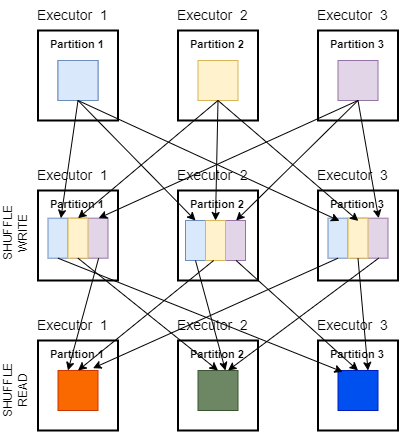

The diagram above was exported from draw.io. Its source (the exported page's mxGraphModel, read from the mxfile embedded in the PNG):
<mxGraphModel dx="1195" dy="650" grid="1" gridSize="10" guides="1" tooltips="1" connect="1" arrows="1" fold="1" page="1" pageScale="1" pageWidth="1654" pageHeight="2336" math="0" shadow="0">
  <root>
    <mxCell id="0" />
    <mxCell id="1" parent="0" />
    <mxCell id="uczSoBU6Z0MuaAUt63zf-12" value="&lt;font style=&quot;font-size: 14px;&quot;&gt;Executor&amp;nbsp; 1&lt;/font&gt;" style="text;html=1;align=left;verticalAlign=middle;whiteSpace=wrap;rounded=0;fontSize=14;rotation=0;" vertex="1" parent="1">
      <mxGeometry x="400" y="570" width="85" height="30" as="geometry" />
    </mxCell>
    <mxCell id="uczSoBU6Z0MuaAUt63zf-23" value="" style="group" vertex="1" connectable="0" parent="1">
      <mxGeometry x="620" y="610" width="105" height="120" as="geometry" />
    </mxCell>
    <mxCell id="uczSoBU6Z0MuaAUt63zf-9" value="" style="rounded=0;whiteSpace=wrap;html=1;strokeWidth=2;fontSize=11;align=left;" vertex="1" parent="uczSoBU6Z0MuaAUt63zf-23">
      <mxGeometry x="-217.5" y="-10" width="80" height="90" as="geometry" />
    </mxCell>
    <mxCell id="uczSoBU6Z0MuaAUt63zf-11" value="&lt;b style=&quot;font-size: 11px;&quot;&gt;Partition 1&lt;/b&gt;" style="text;html=1;align=left;verticalAlign=middle;whiteSpace=wrap;rounded=0;fontSize=11;" vertex="1" parent="uczSoBU6Z0MuaAUt63zf-23">
      <mxGeometry x="-207.5" y="-10" width="60" height="27.69" as="geometry" />
    </mxCell>
    <mxCell id="uczSoBU6Z0MuaAUt63zf-31" value="&lt;font style=&quot;font-size: 14px;&quot;&gt;Executor&amp;nbsp; 3&lt;/font&gt;" style="text;html=1;align=left;verticalAlign=middle;whiteSpace=wrap;rounded=0;fontSize=14;rotation=0;" vertex="1" parent="uczSoBU6Z0MuaAUt63zf-23">
      <mxGeometry x="60" y="-40" width="85" height="30" as="geometry" />
    </mxCell>
    <mxCell id="uczSoBU6Z0MuaAUt63zf-32" value="" style="rounded=0;whiteSpace=wrap;html=1;strokeWidth=2;fontSize=11;align=left;" vertex="1" parent="uczSoBU6Z0MuaAUt63zf-23">
      <mxGeometry x="62.5" y="-10" width="80" height="90" as="geometry" />
    </mxCell>
    <mxCell id="uczSoBU6Z0MuaAUt63zf-33" value="&lt;b style=&quot;font-size: 11px;&quot;&gt;Partition 3&lt;/b&gt;" style="text;html=1;align=left;verticalAlign=middle;whiteSpace=wrap;rounded=0;fontSize=11;" vertex="1" parent="uczSoBU6Z0MuaAUt63zf-23">
      <mxGeometry x="72.5" y="-10" width="60" height="27.69" as="geometry" />
    </mxCell>
    <mxCell id="uczSoBU6Z0MuaAUt63zf-34" value="" style="rounded=0;whiteSpace=wrap;html=1;fillColor=#e1d5e7;strokeColor=#9673a6;" vertex="1" parent="uczSoBU6Z0MuaAUt63zf-23">
      <mxGeometry x="82.5" y="20" width="40" height="40" as="geometry" />
    </mxCell>
    <mxCell id="uczSoBU6Z0MuaAUt63zf-82" value="" style="rounded=0;whiteSpace=wrap;html=1;fillColor=#dae8fc;strokeColor=#6c8ebf;" vertex="1" parent="uczSoBU6Z0MuaAUt63zf-23">
      <mxGeometry x="-197.5" y="20" width="40" height="40" as="geometry" />
    </mxCell>
    <mxCell id="uczSoBU6Z0MuaAUt63zf-26" value="" style="rounded=0;whiteSpace=wrap;html=1;fillColor=#dae8fc;strokeColor=#6c8ebf;" vertex="1" parent="1">
      <mxGeometry x="422.5" y="630" width="40" height="40" as="geometry" />
    </mxCell>
    <mxCell id="uczSoBU6Z0MuaAUt63zf-27" value="&lt;font style=&quot;font-size: 14px;&quot;&gt;Executor&amp;nbsp; 2&lt;/font&gt;" style="text;html=1;align=left;verticalAlign=middle;whiteSpace=wrap;rounded=0;fontSize=14;rotation=0;" vertex="1" parent="1">
      <mxGeometry x="540" y="570" width="85" height="30" as="geometry" />
    </mxCell>
    <mxCell id="uczSoBU6Z0MuaAUt63zf-28" value="" style="rounded=0;whiteSpace=wrap;html=1;strokeWidth=2;fontSize=11;align=left;" vertex="1" parent="1">
      <mxGeometry x="542.5" y="600" width="80" height="90" as="geometry" />
    </mxCell>
    <mxCell id="uczSoBU6Z0MuaAUt63zf-29" value="&lt;b style=&quot;font-size: 11px;&quot;&gt;Partition 2&lt;/b&gt;" style="text;html=1;align=left;verticalAlign=middle;whiteSpace=wrap;rounded=0;fontSize=11;" vertex="1" parent="1">
      <mxGeometry x="552.5" y="600" width="60" height="27.69" as="geometry" />
    </mxCell>
    <mxCell id="uczSoBU6Z0MuaAUt63zf-30" value="" style="rounded=0;whiteSpace=wrap;html=1;fillColor=#fff2cc;strokeColor=#d6b656;" vertex="1" parent="1">
      <mxGeometry x="562.5" y="630" width="40" height="40" as="geometry" />
    </mxCell>
    <mxCell id="uczSoBU6Z0MuaAUt63zf-35" value="&lt;font style=&quot;font-size: 14px;&quot;&gt;Executor&amp;nbsp; 1&lt;/font&gt;" style="text;html=1;align=left;verticalAlign=middle;whiteSpace=wrap;rounded=0;fontSize=14;rotation=0;" vertex="1" parent="1">
      <mxGeometry x="400" y="730" width="85" height="30" as="geometry" />
    </mxCell>
    <mxCell id="uczSoBU6Z0MuaAUt63zf-36" value="" style="group" vertex="1" connectable="0" parent="1">
      <mxGeometry x="630" y="770" width="132.5" height="120" as="geometry" />
    </mxCell>
    <mxCell id="uczSoBU6Z0MuaAUt63zf-37" value="" style="rounded=0;whiteSpace=wrap;html=1;strokeWidth=2;fontSize=11;align=left;" vertex="1" parent="uczSoBU6Z0MuaAUt63zf-36">
      <mxGeometry x="-227.5" y="-10" width="80" height="90" as="geometry" />
    </mxCell>
    <mxCell id="uczSoBU6Z0MuaAUt63zf-38" value="&lt;b style=&quot;font-size: 11px;&quot;&gt;Partition 1&lt;/b&gt;" style="text;html=1;align=left;verticalAlign=middle;whiteSpace=wrap;rounded=0;fontSize=11;" vertex="1" parent="uczSoBU6Z0MuaAUt63zf-36">
      <mxGeometry x="-217.5" y="-10" width="60" height="27.69" as="geometry" />
    </mxCell>
    <mxCell id="uczSoBU6Z0MuaAUt63zf-39" value="&lt;font style=&quot;font-size: 14px;&quot;&gt;Executor&amp;nbsp; 3&lt;/font&gt;" style="text;html=1;align=left;verticalAlign=middle;whiteSpace=wrap;rounded=0;fontSize=14;rotation=0;" vertex="1" parent="uczSoBU6Z0MuaAUt63zf-36">
      <mxGeometry x="50" y="-40" width="85" height="30" as="geometry" />
    </mxCell>
    <mxCell id="uczSoBU6Z0MuaAUt63zf-40" value="" style="rounded=0;whiteSpace=wrap;html=1;strokeWidth=2;fontSize=11;align=left;" vertex="1" parent="uczSoBU6Z0MuaAUt63zf-36">
      <mxGeometry x="52.5" y="-10" width="80" height="90" as="geometry" />
    </mxCell>
    <mxCell id="uczSoBU6Z0MuaAUt63zf-41" value="&lt;b style=&quot;font-size: 11px;&quot;&gt;Partition 3&lt;/b&gt;" style="text;html=1;align=left;verticalAlign=middle;whiteSpace=wrap;rounded=0;fontSize=11;" vertex="1" parent="uczSoBU6Z0MuaAUt63zf-36">
      <mxGeometry x="62.5" y="-10" width="60" height="27.69" as="geometry" />
    </mxCell>
    <mxCell id="uczSoBU6Z0MuaAUt63zf-48" value="" style="group" vertex="1" connectable="0" parent="uczSoBU6Z0MuaAUt63zf-36">
      <mxGeometry x="-217.5" y="17.690000000000055" width="60" height="40" as="geometry" />
    </mxCell>
    <mxCell id="uczSoBU6Z0MuaAUt63zf-42" value="" style="rounded=0;whiteSpace=wrap;html=1;fillColor=#e1d5e7;strokeColor=#9673a6;" vertex="1" parent="uczSoBU6Z0MuaAUt63zf-48">
      <mxGeometry x="22.5" width="37.5" height="40" as="geometry" />
    </mxCell>
    <mxCell id="uczSoBU6Z0MuaAUt63zf-43" value="" style="rounded=0;whiteSpace=wrap;html=1;fillColor=#dae8fc;strokeColor=#6c8ebf;" vertex="1" parent="uczSoBU6Z0MuaAUt63zf-48">
      <mxGeometry width="20" height="40" as="geometry" />
    </mxCell>
    <mxCell id="uczSoBU6Z0MuaAUt63zf-47" value="" style="rounded=0;whiteSpace=wrap;html=1;fillColor=#fff2cc;strokeColor=#d6b656;" vertex="1" parent="uczSoBU6Z0MuaAUt63zf-48">
      <mxGeometry x="20" width="20" height="40" as="geometry" />
    </mxCell>
    <mxCell id="uczSoBU6Z0MuaAUt63zf-54" value="" style="group" vertex="1" connectable="0" parent="uczSoBU6Z0MuaAUt63zf-36">
      <mxGeometry x="62.5" y="17.690000000000055" width="60" height="40" as="geometry" />
    </mxCell>
    <mxCell id="uczSoBU6Z0MuaAUt63zf-55" value="" style="rounded=0;whiteSpace=wrap;html=1;fillColor=#e1d5e7;strokeColor=#9673a6;" vertex="1" parent="uczSoBU6Z0MuaAUt63zf-54">
      <mxGeometry x="22.5" width="37.5" height="40" as="geometry" />
    </mxCell>
    <mxCell id="uczSoBU6Z0MuaAUt63zf-56" value="" style="rounded=0;whiteSpace=wrap;html=1;fillColor=#dae8fc;strokeColor=#6c8ebf;" vertex="1" parent="uczSoBU6Z0MuaAUt63zf-54">
      <mxGeometry width="20" height="40" as="geometry" />
    </mxCell>
    <mxCell id="uczSoBU6Z0MuaAUt63zf-57" value="" style="rounded=0;whiteSpace=wrap;html=1;fillColor=#fff2cc;strokeColor=#d6b656;" vertex="1" parent="uczSoBU6Z0MuaAUt63zf-54">
      <mxGeometry x="20" width="20" height="40" as="geometry" />
    </mxCell>
    <mxCell id="uczSoBU6Z0MuaAUt63zf-44" value="&lt;font style=&quot;font-size: 14px;&quot;&gt;Executor&amp;nbsp; 2&lt;/font&gt;" style="text;html=1;align=left;verticalAlign=middle;whiteSpace=wrap;rounded=0;fontSize=14;rotation=0;" vertex="1" parent="1">
      <mxGeometry x="540" y="730" width="85" height="30" as="geometry" />
    </mxCell>
    <mxCell id="uczSoBU6Z0MuaAUt63zf-45" value="" style="rounded=0;whiteSpace=wrap;html=1;strokeWidth=2;fontSize=11;align=left;" vertex="1" parent="1">
      <mxGeometry x="542.5" y="760" width="80" height="90" as="geometry" />
    </mxCell>
    <mxCell id="uczSoBU6Z0MuaAUt63zf-46" value="&lt;b style=&quot;font-size: 11px;&quot;&gt;Partition 2&lt;/b&gt;" style="text;html=1;align=left;verticalAlign=middle;whiteSpace=wrap;rounded=0;fontSize=11;" vertex="1" parent="1">
      <mxGeometry x="552.5" y="760" width="60" height="27.69" as="geometry" />
    </mxCell>
    <mxCell id="uczSoBU6Z0MuaAUt63zf-50" value="" style="group" vertex="1" connectable="0" parent="1">
      <mxGeometry x="550" y="790" width="60" height="40" as="geometry" />
    </mxCell>
    <mxCell id="uczSoBU6Z0MuaAUt63zf-51" value="" style="rounded=0;whiteSpace=wrap;html=1;fillColor=#e1d5e7;strokeColor=#9673a6;" vertex="1" parent="uczSoBU6Z0MuaAUt63zf-50">
      <mxGeometry x="22.5" width="37.5" height="40" as="geometry" />
    </mxCell>
    <mxCell id="uczSoBU6Z0MuaAUt63zf-52" value="" style="rounded=0;whiteSpace=wrap;html=1;fillColor=#dae8fc;strokeColor=#6c8ebf;" vertex="1" parent="uczSoBU6Z0MuaAUt63zf-50">
      <mxGeometry width="20" height="40" as="geometry" />
    </mxCell>
    <mxCell id="uczSoBU6Z0MuaAUt63zf-53" value="" style="rounded=0;whiteSpace=wrap;html=1;fillColor=#fff2cc;strokeColor=#d6b656;" vertex="1" parent="uczSoBU6Z0MuaAUt63zf-50">
      <mxGeometry x="20" width="20" height="40" as="geometry" />
    </mxCell>
    <mxCell id="uczSoBU6Z0MuaAUt63zf-59" value="" style="endArrow=classic;html=1;rounded=0;exitX=0.5;exitY=1;exitDx=0;exitDy=0;" edge="1" parent="1" source="uczSoBU6Z0MuaAUt63zf-26" target="uczSoBU6Z0MuaAUt63zf-43">
      <mxGeometry width="50" height="50" relative="1" as="geometry">
        <mxPoint x="540" y="780" as="sourcePoint" />
        <mxPoint x="590" y="730" as="targetPoint" />
      </mxGeometry>
    </mxCell>
    <mxCell id="uczSoBU6Z0MuaAUt63zf-60" value="" style="endArrow=classic;html=1;rounded=0;exitX=0.5;exitY=1;exitDx=0;exitDy=0;entryX=0.5;entryY=0;entryDx=0;entryDy=0;" edge="1" parent="1" source="uczSoBU6Z0MuaAUt63zf-26" target="uczSoBU6Z0MuaAUt63zf-52">
      <mxGeometry width="50" height="50" relative="1" as="geometry">
        <mxPoint x="453" y="680" as="sourcePoint" />
        <mxPoint x="444" y="798" as="targetPoint" />
      </mxGeometry>
    </mxCell>
    <mxCell id="uczSoBU6Z0MuaAUt63zf-61" value="" style="endArrow=classic;html=1;rounded=0;exitX=0.5;exitY=1;exitDx=0;exitDy=0;entryX=0.575;entryY=0.068;entryDx=0;entryDy=0;entryPerimeter=0;" edge="1" parent="1" source="uczSoBU6Z0MuaAUt63zf-26" target="uczSoBU6Z0MuaAUt63zf-56">
      <mxGeometry width="50" height="50" relative="1" as="geometry">
        <mxPoint x="453" y="680" as="sourcePoint" />
        <mxPoint x="570" y="800" as="targetPoint" />
      </mxGeometry>
    </mxCell>
    <mxCell id="uczSoBU6Z0MuaAUt63zf-62" value="" style="endArrow=classic;html=1;rounded=0;exitX=0.5;exitY=1;exitDx=0;exitDy=0;entryX=0.5;entryY=0;entryDx=0;entryDy=0;" edge="1" parent="1" source="uczSoBU6Z0MuaAUt63zf-30" target="uczSoBU6Z0MuaAUt63zf-47">
      <mxGeometry width="50" height="50" relative="1" as="geometry">
        <mxPoint x="463" y="690" as="sourcePoint" />
        <mxPoint x="580" y="810" as="targetPoint" />
      </mxGeometry>
    </mxCell>
    <mxCell id="uczSoBU6Z0MuaAUt63zf-63" value="" style="endArrow=classic;html=1;rounded=0;exitX=0.5;exitY=1;exitDx=0;exitDy=0;entryX=0.5;entryY=0;entryDx=0;entryDy=0;" edge="1" parent="1" source="uczSoBU6Z0MuaAUt63zf-30" target="uczSoBU6Z0MuaAUt63zf-53">
      <mxGeometry width="50" height="50" relative="1" as="geometry">
        <mxPoint x="593" y="680" as="sourcePoint" />
        <mxPoint x="453" y="798" as="targetPoint" />
      </mxGeometry>
    </mxCell>
    <mxCell id="uczSoBU6Z0MuaAUt63zf-64" value="" style="endArrow=classic;html=1;rounded=0;exitX=0.5;exitY=1;exitDx=0;exitDy=0;entryX=0.515;entryY=0.068;entryDx=0;entryDy=0;entryPerimeter=0;" edge="1" parent="1" source="uczSoBU6Z0MuaAUt63zf-30" target="uczSoBU6Z0MuaAUt63zf-57">
      <mxGeometry width="50" height="50" relative="1" as="geometry">
        <mxPoint x="593" y="680" as="sourcePoint" />
        <mxPoint x="590" y="800" as="targetPoint" />
      </mxGeometry>
    </mxCell>
    <mxCell id="uczSoBU6Z0MuaAUt63zf-65" value="" style="endArrow=classic;html=1;rounded=0;exitX=0.5;exitY=1;exitDx=0;exitDy=0;entryX=0.75;entryY=0;entryDx=0;entryDy=0;" edge="1" parent="1" source="uczSoBU6Z0MuaAUt63zf-34" target="uczSoBU6Z0MuaAUt63zf-51">
      <mxGeometry width="50" height="50" relative="1" as="geometry">
        <mxPoint x="603" y="690" as="sourcePoint" />
        <mxPoint x="600" y="810" as="targetPoint" />
      </mxGeometry>
    </mxCell>
    <mxCell id="uczSoBU6Z0MuaAUt63zf-66" value="" style="endArrow=classic;html=1;rounded=0;exitX=0.5;exitY=1;exitDx=0;exitDy=0;entryX=0.75;entryY=0;entryDx=0;entryDy=0;" edge="1" parent="1" source="uczSoBU6Z0MuaAUt63zf-34" target="uczSoBU6Z0MuaAUt63zf-55">
      <mxGeometry width="50" height="50" relative="1" as="geometry">
        <mxPoint x="733" y="680" as="sourcePoint" />
        <mxPoint x="611" y="800" as="targetPoint" />
      </mxGeometry>
    </mxCell>
    <mxCell id="uczSoBU6Z0MuaAUt63zf-67" value="" style="endArrow=classic;html=1;rounded=0;exitX=0.5;exitY=1;exitDx=0;exitDy=0;entryX=0.75;entryY=0;entryDx=0;entryDy=0;" edge="1" parent="1" source="uczSoBU6Z0MuaAUt63zf-34" target="uczSoBU6Z0MuaAUt63zf-42">
      <mxGeometry width="50" height="50" relative="1" as="geometry">
        <mxPoint x="733" y="680" as="sourcePoint" />
        <mxPoint x="753" y="798" as="targetPoint" />
      </mxGeometry>
    </mxCell>
    <mxCell id="uczSoBU6Z0MuaAUt63zf-68" value="SHUFFLE&lt;br&gt;WRITE" style="text;html=1;align=center;verticalAlign=middle;whiteSpace=wrap;rounded=0;rotation=-90;" vertex="1" parent="1">
      <mxGeometry x="350" y="787.69" width="60" height="30" as="geometry" />
    </mxCell>
    <mxCell id="uczSoBU6Z0MuaAUt63zf-69" value="&lt;font style=&quot;font-size: 14px;&quot;&gt;Executor&amp;nbsp; 1&lt;/font&gt;" style="text;html=1;align=left;verticalAlign=middle;whiteSpace=wrap;rounded=0;fontSize=14;rotation=0;" vertex="1" parent="1">
      <mxGeometry x="400" y="880" width="85" height="30" as="geometry" />
    </mxCell>
    <mxCell id="uczSoBU6Z0MuaAUt63zf-70" value="" style="rounded=0;whiteSpace=wrap;html=1;strokeWidth=2;fontSize=11;align=left;" vertex="1" parent="1">
      <mxGeometry x="402.5" y="910" width="80" height="90" as="geometry" />
    </mxCell>
    <mxCell id="uczSoBU6Z0MuaAUt63zf-71" value="&lt;b style=&quot;font-size: 11px;&quot;&gt;Partition 1&lt;/b&gt;" style="text;html=1;align=left;verticalAlign=middle;whiteSpace=wrap;rounded=0;fontSize=11;" vertex="1" parent="1">
      <mxGeometry x="412.5" y="910" width="60" height="27.69" as="geometry" />
    </mxCell>
    <mxCell id="uczSoBU6Z0MuaAUt63zf-72" value="&lt;font style=&quot;font-size: 14px;&quot;&gt;Executor&amp;nbsp; 3&lt;/font&gt;" style="text;html=1;align=left;verticalAlign=middle;whiteSpace=wrap;rounded=0;fontSize=14;rotation=0;" vertex="1" parent="1">
      <mxGeometry x="680" y="880" width="85" height="30" as="geometry" />
    </mxCell>
    <mxCell id="uczSoBU6Z0MuaAUt63zf-73" value="" style="rounded=0;whiteSpace=wrap;html=1;strokeWidth=2;fontSize=11;align=left;" vertex="1" parent="1">
      <mxGeometry x="682.5" y="910" width="80" height="90" as="geometry" />
    </mxCell>
    <mxCell id="uczSoBU6Z0MuaAUt63zf-74" value="&lt;b style=&quot;font-size: 11px;&quot;&gt;Partition 3&lt;/b&gt;" style="text;html=1;align=left;verticalAlign=middle;whiteSpace=wrap;rounded=0;fontSize=11;" vertex="1" parent="1">
      <mxGeometry x="692.5" y="910" width="60" height="27.69" as="geometry" />
    </mxCell>
    <mxCell id="uczSoBU6Z0MuaAUt63zf-77" value="&lt;font style=&quot;font-size: 14px;&quot;&gt;Executor&amp;nbsp; 2&lt;/font&gt;" style="text;html=1;align=left;verticalAlign=middle;whiteSpace=wrap;rounded=0;fontSize=14;rotation=0;" vertex="1" parent="1">
      <mxGeometry x="540" y="880" width="85" height="30" as="geometry" />
    </mxCell>
    <mxCell id="uczSoBU6Z0MuaAUt63zf-78" value="" style="rounded=0;whiteSpace=wrap;html=1;strokeWidth=2;fontSize=11;align=left;" vertex="1" parent="1">
      <mxGeometry x="542.5" y="910" width="80" height="90" as="geometry" />
    </mxCell>
    <mxCell id="uczSoBU6Z0MuaAUt63zf-79" value="&lt;b style=&quot;font-size: 11px;&quot;&gt;Partition 2&lt;/b&gt;" style="text;html=1;align=left;verticalAlign=middle;whiteSpace=wrap;rounded=0;fontSize=11;" vertex="1" parent="1">
      <mxGeometry x="552.5" y="910" width="60" height="27.69" as="geometry" />
    </mxCell>
    <mxCell id="uczSoBU6Z0MuaAUt63zf-80" value="" style="rounded=0;whiteSpace=wrap;html=1;fillColor=#0050ef;strokeColor=#001DBC;fontColor=#ffffff;" vertex="1" parent="1">
      <mxGeometry x="702.5" y="940" width="40" height="40" as="geometry" />
    </mxCell>
    <mxCell id="uczSoBU6Z0MuaAUt63zf-81" value="" style="rounded=0;whiteSpace=wrap;html=1;fillColor=#fa6800;strokeColor=#C73500;fontColor=#000000;" vertex="1" parent="1">
      <mxGeometry x="422.5" y="940" width="40" height="40" as="geometry" />
    </mxCell>
    <mxCell id="uczSoBU6Z0MuaAUt63zf-83" value="" style="rounded=0;whiteSpace=wrap;html=1;fillColor=#6d8764;strokeColor=#3A5431;fontColor=#ffffff;" vertex="1" parent="1">
      <mxGeometry x="562.5" y="940" width="40" height="40" as="geometry" />
    </mxCell>
    <mxCell id="uczSoBU6Z0MuaAUt63zf-84" value="" style="endArrow=classic;html=1;rounded=0;exitX=0.75;exitY=1;exitDx=0;exitDy=0;entryX=0.25;entryY=0;entryDx=0;entryDy=0;" edge="1" parent="1" source="uczSoBU6Z0MuaAUt63zf-42" target="uczSoBU6Z0MuaAUt63zf-81">
      <mxGeometry width="50" height="50" relative="1" as="geometry">
        <mxPoint x="470" y="860" as="sourcePoint" />
        <mxPoint x="520" y="810" as="targetPoint" />
      </mxGeometry>
    </mxCell>
    <mxCell id="uczSoBU6Z0MuaAUt63zf-85" value="" style="endArrow=classic;html=1;rounded=0;exitX=0.15;exitY=1;exitDx=0;exitDy=0;entryX=0.5;entryY=0;entryDx=0;entryDy=0;exitPerimeter=0;" edge="1" parent="1" source="uczSoBU6Z0MuaAUt63zf-51" target="uczSoBU6Z0MuaAUt63zf-81">
      <mxGeometry width="50" height="50" relative="1" as="geometry">
        <mxPoint x="473" y="838" as="sourcePoint" />
        <mxPoint x="443" y="950" as="targetPoint" />
      </mxGeometry>
    </mxCell>
    <mxCell id="uczSoBU6Z0MuaAUt63zf-86" value="" style="endArrow=classic;html=1;rounded=0;entryX=0.75;entryY=1;entryDx=0;entryDy=0;exitX=0.5;exitY=1;exitDx=0;exitDy=0;" edge="1" parent="1" source="uczSoBU6Z0MuaAUt63zf-56" target="uczSoBU6Z0MuaAUt63zf-71">
      <mxGeometry width="50" height="50" relative="1" as="geometry">
        <mxPoint x="700" y="830" as="sourcePoint" />
        <mxPoint x="453" y="950" as="targetPoint" />
      </mxGeometry>
    </mxCell>
    <mxCell id="uczSoBU6Z0MuaAUt63zf-87" value="" style="endArrow=classic;html=1;rounded=0;exitX=0.5;exitY=1;exitDx=0;exitDy=0;entryX=0.5;entryY=0;entryDx=0;entryDy=0;" edge="1" parent="1" source="uczSoBU6Z0MuaAUt63zf-47" target="uczSoBU6Z0MuaAUt63zf-83">
      <mxGeometry width="50" height="50" relative="1" as="geometry">
        <mxPoint x="473" y="838" as="sourcePoint" />
        <mxPoint x="443" y="950" as="targetPoint" />
      </mxGeometry>
    </mxCell>
    <mxCell id="uczSoBU6Z0MuaAUt63zf-88" value="" style="endArrow=classic;html=1;rounded=0;exitX=0.5;exitY=1;exitDx=0;exitDy=0;" edge="1" parent="1" source="uczSoBU6Z0MuaAUt63zf-52">
      <mxGeometry width="50" height="50" relative="1" as="geometry">
        <mxPoint x="453" y="838" as="sourcePoint" />
        <mxPoint x="590" y="940" as="targetPoint" />
      </mxGeometry>
    </mxCell>
    <mxCell id="uczSoBU6Z0MuaAUt63zf-89" value="" style="endArrow=classic;html=1;rounded=0;exitX=0.75;exitY=1;exitDx=0;exitDy=0;entryX=0.75;entryY=0;entryDx=0;entryDy=0;" edge="1" parent="1" source="uczSoBU6Z0MuaAUt63zf-55" target="uczSoBU6Z0MuaAUt63zf-83">
      <mxGeometry width="50" height="50" relative="1" as="geometry">
        <mxPoint x="463" y="848" as="sourcePoint" />
        <mxPoint x="603" y="960" as="targetPoint" />
      </mxGeometry>
    </mxCell>
    <mxCell id="uczSoBU6Z0MuaAUt63zf-90" value="" style="endArrow=classic;html=1;rounded=0;exitX=0.5;exitY=1;exitDx=0;exitDy=0;entryX=0.12;entryY=0.036;entryDx=0;entryDy=0;entryPerimeter=0;" edge="1" parent="1" source="uczSoBU6Z0MuaAUt63zf-43" target="uczSoBU6Z0MuaAUt63zf-80">
      <mxGeometry width="50" height="50" relative="1" as="geometry">
        <mxPoint x="473" y="858" as="sourcePoint" />
        <mxPoint x="613" y="970" as="targetPoint" />
      </mxGeometry>
    </mxCell>
    <mxCell id="uczSoBU6Z0MuaAUt63zf-91" value="" style="endArrow=classic;html=1;rounded=0;exitX=0.75;exitY=1;exitDx=0;exitDy=0;entryX=0.5;entryY=0;entryDx=0;entryDy=0;" edge="1" parent="1" source="uczSoBU6Z0MuaAUt63zf-51" target="uczSoBU6Z0MuaAUt63zf-80">
      <mxGeometry width="50" height="50" relative="1" as="geometry">
        <mxPoint x="433" y="838" as="sourcePoint" />
        <mxPoint x="717" y="951" as="targetPoint" />
      </mxGeometry>
    </mxCell>
    <mxCell id="uczSoBU6Z0MuaAUt63zf-92" value="" style="endArrow=classic;html=1;rounded=0;exitX=0.5;exitY=1;exitDx=0;exitDy=0;entryX=0.75;entryY=0;entryDx=0;entryDy=0;" edge="1" parent="1" source="uczSoBU6Z0MuaAUt63zf-57" target="uczSoBU6Z0MuaAUt63zf-80">
      <mxGeometry width="50" height="50" relative="1" as="geometry">
        <mxPoint x="611" y="840" as="sourcePoint" />
        <mxPoint x="733" y="930" as="targetPoint" />
      </mxGeometry>
    </mxCell>
    <mxCell id="uczSoBU6Z0MuaAUt63zf-93" value="SHUFFLE&lt;br&gt;READ" style="text;html=1;align=center;verticalAlign=middle;whiteSpace=wrap;rounded=0;rotation=-90;" vertex="1" parent="1">
      <mxGeometry x="350" y="945" width="60" height="30" as="geometry" />
    </mxCell>
  </root>
</mxGraphModel>